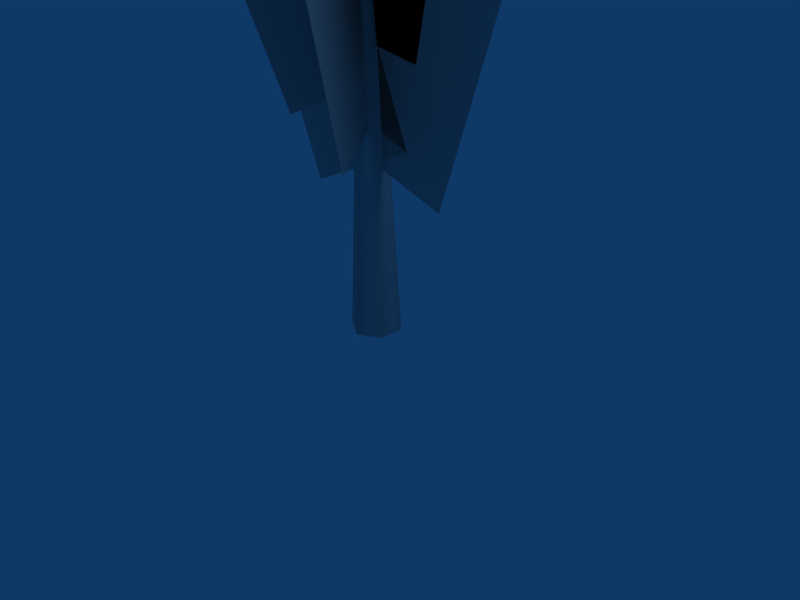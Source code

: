 # Source: great_pine_bb.blend  (saved by Blender 2.44.0; exported with 4.5.12 LTS)
import bpy
from mathutils import Matrix  # noqa: F401  (used for matrix-valued properties, if any)

bpy.ops.wm.read_factory_settings(use_empty=True)
scene = bpy.context.scene
scene.name = 'Scene'

# ---- collections
col_collection_1 = bpy.data.collections.new('Collection 1'); scene.collection.children.link(col_collection_1)

# ---- materials (node trees are filled in below, after node groups)
mat_pmat3 = bpy.data.materials.new('pmat3')
mat_pmat3.alpha_threshold = 0.0
mat_pmat3.diffuse_color = (0.7, 0.7, 0.7, 1.0)
mat_pmat3.roughness = 0.5
mat_pmat3.line_color = (0.0, 0.0, 0.0, 1.0)
mat_pmat1 = bpy.data.materials.new('pmat1')
mat_pmat1.alpha_threshold = 0.0
mat_pmat1.diffuse_color = (0.7, 0.7, 0.7, 1.0)
mat_pmat1.roughness = 0.5
mat_pmat1.line_color = (0.0, 0.0, 0.0, 1.0)

# ---- material node trees

# ---- world
world_world = bpy.data.worlds.new('World'); scene.world = world_world
world_world.color = (0.05656, 0.2208, 0.4)
world_world.use_sun_shadow = False
world_world.sun_shadow_jitter_overblur = 0.0
world_world.cycles.sampling_method = 'MANUAL'
world_world.cycles.sample_map_resolution = 256

# ---- cameras
cam_camera = bpy.data.cameras.new('Camera')
cam_camera.passepartout_alpha = 0.2
cam_camera.clip_end = 100.0
cam_camera.lens = 35.0
cam_camera.ortho_scale = 7.314
cam_camera.show_passepartout = False
cam_camera.show_safe_areas = True
cam_camera.dof.focus_distance = 0.0
cam_camera.dof.aperture_fstop = 128.0

# ---- lights
light_spot = bpy.data.lights.new('Spot', 'POINT')
light_spot.transmission_factor = 0.0
light_spot.cutoff_distance = 30.0
light_spot.energy = 100.0
light_spot.shadow_buffer_clip_start = 1.001
light_spot.shadow_soft_size = 1.0
light_spot.shadow_maximum_resolution = 0.006
light_spot.use_absolute_resolution = True
light_spot.cycles.use_multiple_importance_sampling = False

# ---- meshes
me_plant_pmat3 = bpy.data.meshes.new('plant_pmat3')
me_plant_pmat3.from_pydata([(-1.172, 0.0, 5.119), (-0.05446, 0.0, 8.436), (3.484, 0.0, 7.244), (2.367, 0.0, 3.927), (1.063, 0.0, 11.75), (4.602, 0.0, 10.56), (1.277, 0.0, 5.199), (-0.05446, 0.0, 8.436), (-3.508, 1e-06, 7.015), (-2.176, 0.0, 3.778), (-1.386, 0.0, 11.67), (-4.84, 1e-06, 10.25), (0.566, -0.9609, 6.075), (-0.1089, 0.0, 9.372), (-1.713, 2.85, 8.213), (-1.038, 1.889, 4.916), (-0.7839, 0.9609, 12.67), (-2.388, 3.811, 11.51), (-0.5428, 0.9609, 6.034), (-0.1089, 0.0, 9.372), (1.575, -2.85, 8.332), (1.142, -1.889, 4.995), (0.3249, -0.9609, 12.71), (2.009, -3.811, 11.67), (0.4665, 0.8595, 6.974), (-0.1634, 0.0, 10.31), (-1.605, -2.559, 9.376), (-0.9747, -1.699, 6.042), (-0.7933, -0.8595, 13.64), (-2.235, -3.418, 12.71), (-0.5251, -0.8595, 6.934), (-0.1634, 0.0, 10.31), (1.348, 2.559, 9.494), (0.9859, 1.699, 6.12), (0.1984, 0.8595, 13.68), (1.709, 3.418, 12.87), (-0.9435, 0.0, 7.82), (-0.2178, 0.0, 11.24), (2.315, 0.0, 10.71), (1.589, 0.0, 7.283), (0.5079, 0.0, 14.67), (3.041, 1e-06, 14.13), (0.8032, 0.0, 7.896), (-0.2178, 0.0, 11.24), (-2.694, 0.0, 10.49), (-1.673, 0.0, 7.141), (-1.239, 0.0, 14.59), (-3.715, 0.0, 13.84), (0.2661, -0.6537, 8.784), (-0.2723, 0.0, 12.18), (-1.234, 1.703, 11.7), (-0.6958, 1.05, 8.303), (-0.8106, 0.6537, 15.58), (-1.772, 2.357, 15.1), (-0.488, 0.6537, 8.748), (-0.2723, 0.0, 12.18), (0.7305, -1.703, 11.79), (0.5149, -1.05, 8.36), (-0.05661, -0.6537, 15.61), (0.9462, -2.357, 15.22), (0.1651, 0.5496, 9.694), (-0.3267, 0.0, 13.12), (-0.9904, -1.173, 12.83), (-0.4986, -0.6234, 9.41), (-0.8186, -0.5496, 16.54), (-1.482, -1.723, 16.25), (-0.4687, -0.5496, 9.662), (-0.3267, 0.0, 13.12), (0.3623, 1.173, 12.9), (0.2204, 0.6234, 9.447), (-0.1848, 0.5496, 16.57), (0.5042, 1.723, 16.35), (-0.7054, 0.0, 10.57), (-0.3812, 0.0, 14.05), (0.3148, 0.0, 13.99), (-0.00945, 0.0, 10.5), (-0.05697, 0.0, 17.54), (0.639, -1e-06, 17.47), (0.3201, -1e-06, 10.62), (-0.3812, 0.0, 14.05), (-1.066, 1e-06, 13.91), (-0.3647, 0.0, 10.48), (-1.083, 1e-06, 17.48), (-1.767, 1e-06, 17.34)], [], [(0, 1, 2, 3), (1, 4, 5, 2), (6, 7, 8, 9), (7, 10, 11, 8), (12, 13, 14, 15), (13, 16, 17, 14), (18, 19, 20, 21), (19, 22, 23, 20), (24, 25, 26, 27), (25, 28, 29, 26), (30, 31, 32, 33), (31, 34, 35, 32), (36, 37, 38, 39), (37, 40, 41, 38), (42, 43, 44, 45), (43, 46, 47, 44), (48, 49, 50, 51), (49, 52, 53, 50), (54, 55, 56, 57), (55, 58, 59, 56), (60, 61, 62, 63), (61, 64, 65, 62), (66, 67, 68, 69), (67, 70, 71, 68), (72, 73, 74, 75), (73, 76, 77, 74), (78, 79, 80, 81), (79, 82, 83, 80)])
_uv = me_plant_pmat3.uv_layers.new(name='UVTex')
_uv.uv.foreach_set('vector', [1.0, 0.0, 0.5, 0.0, 0.5, 1.0, 1.0, 1.0, 0.5, 0.0, 0.0, 0.0, 0.0, 1.0, 0.5, 1.0, 1.0, 0.0, 0.5, 0.0, 0.5, 1.0, 1.0, 1.0, 0.5, 0.0, 0.0, 0.0, 0.0, 1.0, 0.5, 1.0, 1.0, 0.0, 0.5, 0.0, 0.5, 1.0, 1.0, 1.0, 0.5, 0.0, 0.0, 0.0, 0.0, 1.0, 0.5, 1.0, 1.0, 0.0, 0.5, 0.0, 0.5, 1.0, 1.0, 1.0, 0.5, 0.0, 0.0, 0.0, 0.0, 1.0, 0.5, 1.0, 1.0, 0.0, 0.5, 0.0, 0.5, 1.0, 1.0, 1.0, 0.5, 0.0, 0.0, 0.0, 0.0, 1.0, 0.5, 1.0, 1.0, 0.0, 0.5, 0.0, 0.5, 1.0, 1.0, 1.0, 0.5, 0.0, 0.0, 0.0, 0.0, 1.0, 0.5, 1.0, 1.0, 0.0, 0.5, 0.0, 0.5, 1.0, 1.0, 1.0, 0.5, 0.0, 0.0, 0.0, 0.0, 1.0, 0.5, 1.0, 1.0, 0.0, 0.5, 0.0, 0.5, 1.0, 1.0, 1.0, 0.5, 0.0, 0.0, 0.0, 0.0, 1.0, 0.5, 1.0, 1.0, 0.0, 0.5, 0.0, 0.5, 1.0, 1.0, 1.0, 0.5, 0.0, 0.0, 0.0, 0.0, 1.0, 0.5, 1.0, 1.0, 0.0, 0.5, 0.0, 0.5, 1.0, 1.0, 1.0, 0.5, 0.0, 0.0, 0.0, 0.0, 1.0, 0.5, 1.0, 1.0, 0.0, 0.5, 0.0, 0.5, 1.0, 1.0, 1.0, 0.5, 0.0, 0.0, 0.0, 0.0, 1.0, 0.5, 1.0, 1.0, 0.0, 0.5, 0.0, 0.5, 1.0, 1.0, 1.0, 0.5, 0.0, 0.0, 0.0, 0.0, 1.0, 0.5, 1.0, 1.0, 0.0, 0.5, 0.0, 0.5, 1.0, 1.0, 1.0, 0.5, 0.0, 0.0, 0.0, 0.0, 1.0, 0.5, 1.0, 1.0, 0.0, 0.5, 0.0, 0.5, 1.0, 1.0, 1.0, 0.5, 0.0, 0.0, 0.0, 0.0, 1.0, 0.5, 1.0])
me_plant_pmat3.materials.append(mat_pmat3)
me_plant_pmat3.use_remesh_preserve_volume = False
me_plant_pmat3.use_remesh_preserve_attributes = False
me_plant_pmat3.use_mirror_vertex_groups = False
me_plant_pmat3.update()
me_plant_pmat1 = bpy.data.meshes.new('plant_pmat1')
me_plant_pmat1.from_pydata([(-0.4357, -0.07439, 14.15), (0.0, -0.342, 7.5), (0.2961, -0.171, 7.509), (-0.3714, -0.03719, 14.16), (0.2961, 0.171, 7.509), (-0.3714, 0.03719, 14.16), (0.0, 0.342, 7.5), (-0.4357, 0.07439, 14.15), (-0.2961, 0.171, 7.491), (-0.5, 0.03719, 14.15), (-0.2961, -0.171, 7.491), (-0.5, -0.03719, 14.15), (0.0, -0.7179, 0.0), (0.6217, -0.3589, 0.0), (0.6217, 0.3589, 0.0), (0.0, 0.7179, 0.0), (-0.6217, 0.3589, 0.0), (-0.6217, -0.3589, 0.0)], [], [(0, 1, 2, 3), (3, 2, 4, 5), (5, 4, 6, 7), (7, 6, 8, 9), (9, 8, 10, 11), (1, 0, 11, 10), (1, 12, 13, 2), (2, 13, 14, 4), (4, 14, 15, 6), (6, 15, 16, 8), (8, 16, 17, 10), (10, 17, 12, 1)])
me_plant_pmat1.polygons.foreach_set('use_smooth', [True] * 12)
_uv = me_plant_pmat1.uv_layers.new(name='UVTex')
_uv.uv.foreach_set('vector', [0.2822, 0.9937, 0.5, -2.75, 0.7175, -2.744, 0.4063, 1.001, 0.4282, 0.0008907, 0.3744, -3.744, 0.6256, -3.744, 0.5718, 0.0008907, 0.4063, 0.0008907, 0.7175, -3.744, 0.5, -3.75, 0.2822, -0.006332, 0.2822, 0.9937, 0.5, -2.75, 0.2825, -2.756, 0.158, 0.9864, 0.5718, 0.9864, 0.6256, -2.756, 0.3744, -2.756, 0.4282, 0.9864, 0.5, 0.25, 0.2822, 3.994, 0.158, 3.986, 0.2825, 0.2437, 0.5, 0.25, 0.5, -3.5, 0.8108, -3.5, 0.7175, 0.2563, 0.3744, 0.2563, 0.3205, -3.5, 0.6795, -3.5, 0.6256, 0.2563, 0.7175, 0.2563, 0.8108, -3.5, 0.5, -3.5, 0.5, 0.25, 0.5, 0.25, 0.5, -3.5, 0.1892, -3.5, 0.2825, 0.2437, 0.6256, 0.2437, 0.6795, -3.5, 0.3205, -3.5, 0.3744, 0.2437, 0.2825, 0.2437, 0.1892, -3.5, 0.5, -3.5, 0.5, 0.25])
me_plant_pmat1.materials.append(mat_pmat1)
me_plant_pmat1.use_remesh_preserve_volume = False
me_plant_pmat1.use_remesh_preserve_attributes = False
me_plant_pmat1.use_mirror_vertex_groups = False
me_plant_pmat1.update()

# ---- objects
ob_plant_pmat3 = bpy.data.objects.new('plant_pmat3', me_plant_pmat3)
ob_plant_pmat1 = bpy.data.objects.new('plant_pmat1', me_plant_pmat1)
ob_lamp = bpy.data.objects.new('Lamp', light_spot)
ob_camera = bpy.data.objects.new('Camera', cam_camera)

# ---- transforms, parenting, visibility, modifiers, constraints
ob_plant_pmat3.location = (0.0, 0.0, 0.0)
ob_plant_pmat3.scale = (0.5164, 0.5164, 0.5164)
ob_plant_pmat3.lock_rotations_4d = False
ob_plant_pmat3.empty_display_type = 'ARROWS'
ob_plant_pmat3.color = (0.0, 0.0, 0.0, 1.0)
ob_plant_pmat3.lineart.crease_threshold = 0.0
ob_plant_pmat1.location = (0.0, 0.0, 0.0)
ob_plant_pmat1.scale = (0.5164, 0.5164, 0.5164)
ob_plant_pmat1.lock_rotations_4d = False
ob_plant_pmat1.empty_display_type = 'ARROWS'
ob_plant_pmat1.color = (0.0, 0.0, 0.0, 1.0)
ob_plant_pmat1.lineart.crease_threshold = 0.0
ob_lamp.location = (4.076, 1.005, 5.904)
ob_lamp.rotation_euler = (0.6503, 0.05522, 1.866)
ob_lamp.lock_rotations_4d = False
ob_lamp.empty_display_type = 'ARROWS'
ob_lamp.color = (0.0, 0.0, 0.0, 0.0)
ob_lamp.lineart.crease_threshold = 0.0
ob_camera.location = (7.481, -6.508, 5.344)
ob_camera.rotation_euler = (1.109, 0.01082, 0.8149)
ob_camera.lock_rotations_4d = False
ob_camera.empty_display_type = 'ARROWS'
ob_camera.color = (0.0, 0.0, 0.0, 0.0)
ob_camera.display_type = 'WIRE'
ob_camera.lineart.crease_threshold = 0.0

# ---- collection membership
col_collection_1.objects.link(ob_plant_pmat3)
col_collection_1.objects.link(ob_plant_pmat1)
col_collection_1.objects.link(ob_lamp)
col_collection_1.objects.link(ob_camera)

# ---- scene / render settings (as saved in the file)
scene.camera = ob_camera
scene.frame_start = 1; scene.frame_end = 250; scene.frame_set(1)
scene.render.engine = 'BLENDER_EEVEE_NEXT'
scene.render.image_settings.file_format = 'JPEG'
scene.render.image_settings.color_mode = 'RGB'
scene.render.image_settings.compression = 90
scene.render.resolution_x = 800
scene.render.resolution_y = 600
scene.render.pixel_aspect_x = 100.0
scene.render.pixel_aspect_y = 100.0
scene.render.fps = 25
scene.render.dither_intensity = 0.0
scene.render.use_compositing = False
scene.render.use_sequencer = False
scene.render.bake_margin = 2
scene.render.bake_bias = 0.0
scene.render.use_stamp_time = False
scene.render.use_stamp_date = False
scene.render.use_stamp_frame = False
scene.render.use_stamp_camera = False
scene.render.use_stamp_scene = False
scene.render.use_stamp_filename = False
scene.render.use_stamp_render_time = False
scene.render.stamp_font_size = 0
scene.cycles.use_denoising = False
scene.cycles.samples = 10
scene.cycles.sampling_pattern = 'TABULATED_SOBOL'
scene.cycles.light_sampling_threshold = 0.0
scene.cycles.use_adaptive_sampling = False
scene.cycles.use_light_tree = False
scene.cycles.blur_glossy = 0.0
scene.cycles.volume_bounces = 1
scene.cycles.pixel_filter_type = 'GAUSSIAN'
scene.cycles.sample_clamp_indirect = 0.0
scene.view_settings.view_transform = 'Raw'
bpy.context.view_layer.update()
